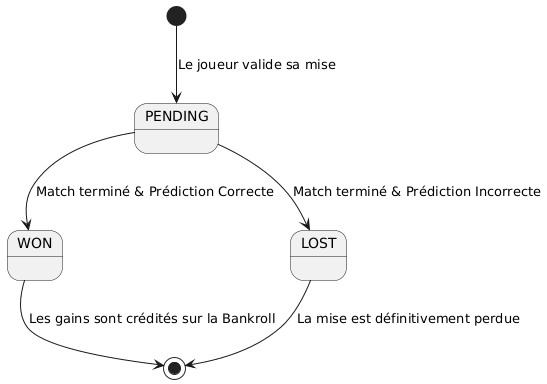

The diagram above was rendered by PlantUML. Its source (embedded in the PNG):
@startuml
[*] --> PENDING : Le joueur valide sa mise

PENDING --> WON : Match terminé & Prédiction Correcte
PENDING --> LOST : Match terminé & Prédiction Incorrecte

WON --> [*] : Les gains sont crédités sur la Bankroll
LOST --> [*] : La mise est définitivement perdue
@enduml